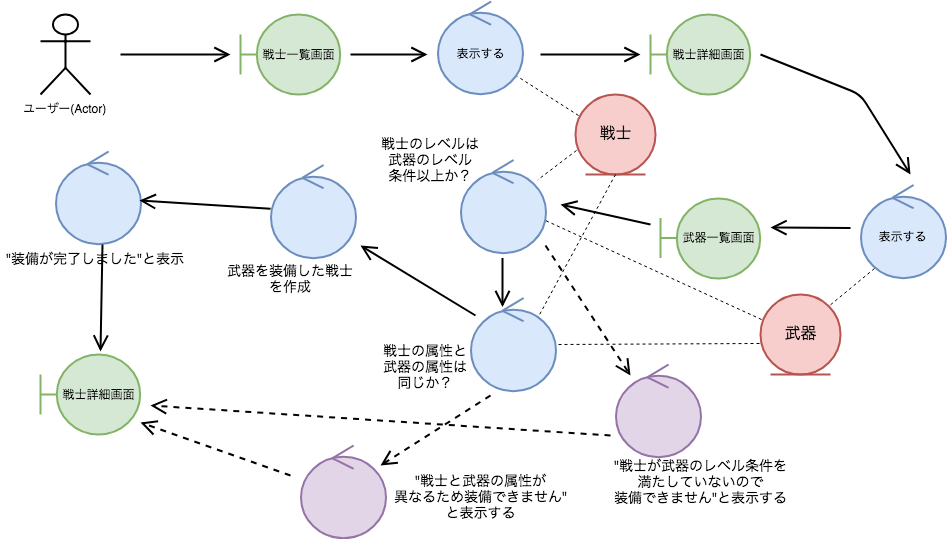

The diagram above was exported from draw.io. Its source (the exported page's mxGraphModel, read from the mxfile embedded in the PNG):
<mxGraphModel dx="1158" dy="743" grid="1" gridSize="10" guides="1" tooltips="1" connect="1" arrows="1" fold="1" page="1" pageScale="1" pageWidth="1169" pageHeight="826" math="0" shadow="0">
  <root>
    <mxCell id="0" />
    <mxCell id="1" parent="0" />
    <mxCell id="by7PcVFOu1sDrt9T2gx2-1" value="&lt;span style=&quot;font-weight: normal&quot;&gt;戦士一覧画面&lt;/span&gt;" style="shape=umlBoundary;whiteSpace=wrap;html=1;fillColor=#d5e8d4;strokeColor=#82b366;fontStyle=1;strokeWidth=2;" vertex="1" parent="1">
      <mxGeometry x="280" y="89" width="100" height="80" as="geometry" />
    </mxCell>
    <mxCell id="by7PcVFOu1sDrt9T2gx2-2" value="ユーザー(Actor)" style="shape=umlActor;verticalLabelPosition=bottom;labelBackgroundColor=#ffffff;verticalAlign=top;html=1;strokeWidth=2;" vertex="1" parent="1">
      <mxGeometry x="80" y="89" width="50" height="80" as="geometry" />
    </mxCell>
    <mxCell id="by7PcVFOu1sDrt9T2gx2-4" value="&lt;font style=&quot;font-size: 12px&quot;&gt;戦士詳細画面&lt;/font&gt;" style="shape=umlBoundary;whiteSpace=wrap;html=1;fillColor=#d5e8d4;strokeColor=#82b366;strokeWidth=2;" vertex="1" parent="1">
      <mxGeometry x="690" y="89" width="100" height="80" as="geometry" />
    </mxCell>
    <mxCell id="by7PcVFOu1sDrt9T2gx2-6" value="戦士詳細画面" style="shape=umlBoundary;whiteSpace=wrap;html=1;fillColor=#d5e8d4;strokeColor=#82b366;strokeWidth=2;" vertex="1" parent="1">
      <mxGeometry x="80" y="429" width="100" height="80" as="geometry" />
    </mxCell>
    <mxCell id="by7PcVFOu1sDrt9T2gx2-7" value="" style="endArrow=open;endFill=0;endSize=12;html=1;strokeWidth=2;rounded=1;jumpSize=6;" edge="1" parent="1">
      <mxGeometry width="160" relative="1" as="geometry">
        <mxPoint x="160" y="129" as="sourcePoint" />
        <mxPoint x="270" y="129" as="targetPoint" />
      </mxGeometry>
    </mxCell>
    <mxCell id="by7PcVFOu1sDrt9T2gx2-8" value="" style="endArrow=open;endFill=0;endSize=12;html=1;strokeWidth=2;rounded=1;jumpSize=6;" edge="1" parent="1">
      <mxGeometry width="160" relative="1" as="geometry">
        <mxPoint x="390" y="129" as="sourcePoint" />
        <mxPoint x="467" y="129" as="targetPoint" />
      </mxGeometry>
    </mxCell>
    <mxCell id="by7PcVFOu1sDrt9T2gx2-9" value="" style="endArrow=open;endFill=0;endSize=12;html=1;strokeWidth=2;rounded=1;jumpSize=6;" edge="1" parent="1">
      <mxGeometry width="160" relative="1" as="geometry">
        <mxPoint x="580" y="129" as="sourcePoint" />
        <mxPoint x="680" y="129" as="targetPoint" />
      </mxGeometry>
    </mxCell>
    <mxCell id="by7PcVFOu1sDrt9T2gx2-10" value="" style="endArrow=open;endFill=0;endSize=12;html=1;strokeWidth=2;rounded=1;jumpSize=6;" edge="1" parent="1">
      <mxGeometry width="160" relative="1" as="geometry">
        <mxPoint x="800" y="129" as="sourcePoint" />
        <mxPoint x="950" y="249" as="targetPoint" />
        <Array as="points">
          <mxPoint x="900" y="169" />
        </Array>
      </mxGeometry>
    </mxCell>
    <mxCell id="by7PcVFOu1sDrt9T2gx2-11" value="" style="endArrow=open;endFill=0;endSize=12;html=1;strokeWidth=2;rounded=1;jumpSize=6;" edge="1" parent="1">
      <mxGeometry width="160" relative="1" as="geometry">
        <mxPoint x="690" y="299" as="sourcePoint" />
        <mxPoint x="600" y="279" as="targetPoint" />
      </mxGeometry>
    </mxCell>
    <mxCell id="by7PcVFOu1sDrt9T2gx2-12" value="" style="endArrow=open;endFill=0;endSize=12;html=1;strokeWidth=2;rounded=1;jumpSize=6;" edge="1" parent="1">
      <mxGeometry width="160" relative="1" as="geometry">
        <mxPoint x="890" y="302.5" as="sourcePoint" />
        <mxPoint x="810" y="302" as="targetPoint" />
      </mxGeometry>
    </mxCell>
    <mxCell id="by7PcVFOu1sDrt9T2gx2-13" value="" style="endArrow=open;endFill=0;endSize=12;html=1;strokeWidth=2;rounded=1;jumpSize=6;" edge="1" parent="1">
      <mxGeometry width="160" relative="1" as="geometry">
        <mxPoint x="515" y="390" as="sourcePoint" />
        <mxPoint x="400" y="320" as="targetPoint" />
      </mxGeometry>
    </mxCell>
    <mxCell id="by7PcVFOu1sDrt9T2gx2-15" value="&lt;span&gt;表示する&lt;/span&gt;" style="ellipse;shape=umlControl;whiteSpace=wrap;html=1;fillColor=#dae8fc;strokeColor=#6c8ebf;strokeWidth=2;" vertex="1" parent="1">
      <mxGeometry x="477.5" y="76" width="85" height="93" as="geometry" />
    </mxCell>
    <mxCell id="by7PcVFOu1sDrt9T2gx2-20" value="" style="ellipse;shape=umlControl;whiteSpace=wrap;html=1;fillColor=#dae8fc;strokeColor=#6c8ebf;strokeWidth=2;" vertex="1" parent="1">
      <mxGeometry x="310" y="239.5" width="85" height="93" as="geometry" />
    </mxCell>
    <mxCell id="by7PcVFOu1sDrt9T2gx2-21" value="" style="ellipse;shape=umlControl;whiteSpace=wrap;html=1;fillColor=#dae8fc;strokeColor=#6c8ebf;strokeWidth=2;" vertex="1" parent="1">
      <mxGeometry x="500" y="234.5" width="85" height="93" as="geometry" />
    </mxCell>
    <mxCell id="by7PcVFOu1sDrt9T2gx2-22" value="" style="ellipse;shape=umlControl;whiteSpace=wrap;html=1;fillColor=#dae8fc;strokeColor=#6c8ebf;strokeWidth=2;" vertex="1" parent="1">
      <mxGeometry x="510" y="372.5" width="85" height="93" as="geometry" />
    </mxCell>
    <mxCell id="by7PcVFOu1sDrt9T2gx2-24" value="&lt;font style=&quot;font-size: 12px&quot;&gt;武器一覧画面&lt;/font&gt;&lt;br&gt;" style="shape=umlBoundary;whiteSpace=wrap;html=1;fillColor=#d5e8d4;strokeColor=#82b366;strokeWidth=2;" vertex="1" parent="1">
      <mxGeometry x="700" y="272.5" width="100" height="80" as="geometry" />
    </mxCell>
    <mxCell id="by7PcVFOu1sDrt9T2gx2-25" value="" style="ellipse;shape=umlControl;whiteSpace=wrap;html=1;fillColor=#e1d5e7;strokeColor=#9673a6;strokeWidth=2;" vertex="1" parent="1">
      <mxGeometry x="655" y="439" width="85" height="93" as="geometry" />
    </mxCell>
    <mxCell id="by7PcVFOu1sDrt9T2gx2-26" value="" style="ellipse;shape=umlControl;whiteSpace=wrap;html=1;fillColor=#dae8fc;strokeColor=#6c8ebf;strokeWidth=2;" vertex="1" parent="1">
      <mxGeometry x="95" y="226" width="85" height="93" as="geometry" />
    </mxCell>
    <mxCell id="by7PcVFOu1sDrt9T2gx2-27" value="" style="endArrow=open;endFill=0;endSize=12;html=1;strokeWidth=2;rounded=1;jumpSize=6;entryX=0.988;entryY=0.527;entryDx=0;entryDy=0;entryPerimeter=0;" edge="1" parent="1" source="by7PcVFOu1sDrt9T2gx2-20" target="by7PcVFOu1sDrt9T2gx2-26">
      <mxGeometry width="160" relative="1" as="geometry">
        <mxPoint x="300" y="290" as="sourcePoint" />
        <mxPoint x="170" y="281" as="targetPoint" />
      </mxGeometry>
    </mxCell>
    <mxCell id="by7PcVFOu1sDrt9T2gx2-28" value="" style="endArrow=open;endFill=0;endSize=12;html=1;strokeWidth=2;rounded=1;jumpSize=6;entryX=0.6;entryY=-0.037;entryDx=0;entryDy=0;entryPerimeter=0;exitX=0.553;exitY=1;exitDx=0;exitDy=0;exitPerimeter=0;" edge="1" parent="1" source="by7PcVFOu1sDrt9T2gx2-26" target="by7PcVFOu1sDrt9T2gx2-6">
      <mxGeometry width="160" relative="1" as="geometry">
        <mxPoint x="150" y="347.5" as="sourcePoint" />
        <mxPoint x="140" y="424" as="targetPoint" />
      </mxGeometry>
    </mxCell>
    <mxCell id="by7PcVFOu1sDrt9T2gx2-29" value="" style="ellipse;shape=umlControl;whiteSpace=wrap;html=1;fillColor=#e1d5e7;strokeColor=#9673a6;strokeWidth=2;" vertex="1" parent="1">
      <mxGeometry x="340" y="520" width="85" height="93" as="geometry" />
    </mxCell>
    <mxCell id="by7PcVFOu1sDrt9T2gx2-30" value="" style="endArrow=open;endFill=0;endSize=12;html=1;strokeWidth=2;rounded=1;jumpSize=6;" edge="1" parent="1">
      <mxGeometry width="160" relative="1" as="geometry">
        <mxPoint x="542" y="332.5" as="sourcePoint" />
        <mxPoint x="542" y="381.5" as="targetPoint" />
      </mxGeometry>
    </mxCell>
    <mxCell id="by7PcVFOu1sDrt9T2gx2-33" value="" style="endArrow=none;endFill=0;endSize=12;html=1;strokeWidth=1;rounded=1;jumpSize=6;dashed=1;entryX=0.935;entryY=0.806;entryDx=0;entryDy=0;entryPerimeter=0;exitX=0.038;exitY=0.263;exitDx=0;exitDy=0;exitPerimeter=0;" edge="1" parent="1" source="by7PcVFOu1sDrt9T2gx2-57" target="by7PcVFOu1sDrt9T2gx2-15">
      <mxGeometry width="160" relative="1" as="geometry">
        <mxPoint x="610" y="190" as="sourcePoint" />
        <mxPoint x="565" y="159.5" as="targetPoint" />
      </mxGeometry>
    </mxCell>
    <mxCell id="by7PcVFOu1sDrt9T2gx2-41" value="&lt;font style=&quot;font-size: 16px&quot;&gt;武器&lt;/font&gt;&lt;br&gt;" style="ellipse;shape=umlEntity;whiteSpace=wrap;html=1;fillColor=#f8cecc;strokeColor=#b85450;strokeWidth=2;" vertex="1" parent="1">
      <mxGeometry x="800" y="369" width="80" height="80" as="geometry" />
    </mxCell>
    <mxCell id="by7PcVFOu1sDrt9T2gx2-43" value="&lt;font style=&quot;font-size: 12px&quot;&gt;表示する&lt;/font&gt;" style="ellipse;shape=umlControl;whiteSpace=wrap;html=1;fillColor=#dae8fc;strokeColor=#6c8ebf;strokeWidth=2;" vertex="1" parent="1">
      <mxGeometry x="900" y="259.5" width="85" height="93" as="geometry" />
    </mxCell>
    <mxCell id="by7PcVFOu1sDrt9T2gx2-44" value="&lt;font style=&quot;font-size: 14px&quot;&gt;&quot;装備が完了しました&quot;と表示&lt;/font&gt;" style="text;html=1;resizable=0;autosize=1;align=center;verticalAlign=middle;points=[];fillColor=none;strokeColor=none;rounded=0;" vertex="1" parent="1">
      <mxGeometry x="40" y="322.5" width="190" height="20" as="geometry" />
    </mxCell>
    <mxCell id="by7PcVFOu1sDrt9T2gx2-45" value="&lt;span style=&quot;font-size: 14px&quot;&gt;武器を装備した戦士&lt;br&gt;を作成&lt;/span&gt;" style="text;html=1;resizable=0;autosize=1;align=center;verticalAlign=middle;points=[];fillColor=none;strokeColor=none;rounded=0;" vertex="1" parent="1">
      <mxGeometry x="260" y="333" width="140" height="40" as="geometry" />
    </mxCell>
    <mxCell id="by7PcVFOu1sDrt9T2gx2-47" value="&lt;span style=&quot;font-size: 14px&quot;&gt;戦士のレベルは&lt;br&gt;武器のレベル&lt;br&gt;条件以上か？&lt;/span&gt;" style="text;html=1;resizable=0;autosize=1;align=center;verticalAlign=middle;points=[];fillColor=none;strokeColor=none;rounded=0;" vertex="1" parent="1">
      <mxGeometry x="415" y="209" width="110" height="50" as="geometry" />
    </mxCell>
    <mxCell id="by7PcVFOu1sDrt9T2gx2-48" value="&lt;span style=&quot;font-size: 14px&quot;&gt;戦士の属性と&lt;br&gt;武器の属性は&lt;br&gt;同じか？&lt;/span&gt;" style="text;html=1;resizable=0;autosize=1;align=center;verticalAlign=middle;points=[];fillColor=none;strokeColor=none;rounded=0;" vertex="1" parent="1">
      <mxGeometry x="415" y="415.5" width="100" height="50" as="geometry" />
    </mxCell>
    <mxCell id="by7PcVFOu1sDrt9T2gx2-49" value="" style="endArrow=open;endFill=0;endSize=12;html=1;strokeWidth=2;rounded=1;jumpSize=6;dashed=1;" edge="1" parent="1">
      <mxGeometry width="160" relative="1" as="geometry">
        <mxPoint x="585" y="320" as="sourcePoint" />
        <mxPoint x="670" y="450" as="targetPoint" />
        <Array as="points" />
      </mxGeometry>
    </mxCell>
    <mxCell id="by7PcVFOu1sDrt9T2gx2-50" value="&lt;span style=&quot;font-size: 14px&quot;&gt;&quot;戦士と武器の属性が&lt;br&gt;異なるため装備できません&quot;&lt;br&gt;と表示する&lt;/span&gt;" style="text;html=1;resizable=0;autosize=1;align=center;verticalAlign=middle;points=[];fillColor=none;strokeColor=none;rounded=0;" vertex="1" parent="1">
      <mxGeometry x="425" y="545.5" width="190" height="50" as="geometry" />
    </mxCell>
    <mxCell id="by7PcVFOu1sDrt9T2gx2-51" value="&lt;span style=&quot;font-size: 14px&quot;&gt;&quot;戦士が武器のレベル条件を&lt;br&gt;満たしていないので&lt;br&gt;装備できません&quot;と表示する&lt;/span&gt;" style="text;html=1;resizable=0;autosize=1;align=center;verticalAlign=middle;points=[];fillColor=none;strokeColor=none;rounded=0;" vertex="1" parent="1">
      <mxGeometry x="645" y="530.5" width="190" height="50" as="geometry" />
    </mxCell>
    <mxCell id="by7PcVFOu1sDrt9T2gx2-52" value="" style="endArrow=open;endFill=0;endSize=12;html=1;strokeWidth=2;rounded=1;jumpSize=6;dashed=1;" edge="1" parent="1">
      <mxGeometry width="160" relative="1" as="geometry">
        <mxPoint x="530" y="470" as="sourcePoint" />
        <mxPoint x="420" y="540" as="targetPoint" />
        <Array as="points" />
      </mxGeometry>
    </mxCell>
    <mxCell id="by7PcVFOu1sDrt9T2gx2-53" value="" style="endArrow=open;endFill=0;endSize=12;html=1;strokeWidth=2;rounded=1;jumpSize=6;dashed=1;" edge="1" parent="1">
      <mxGeometry width="160" relative="1" as="geometry">
        <mxPoint x="650" y="510" as="sourcePoint" />
        <mxPoint x="190" y="480" as="targetPoint" />
        <Array as="points" />
      </mxGeometry>
    </mxCell>
    <mxCell id="by7PcVFOu1sDrt9T2gx2-54" value="" style="endArrow=open;endFill=0;endSize=12;html=1;strokeWidth=2;rounded=1;jumpSize=6;dashed=1;" edge="1" parent="1">
      <mxGeometry width="160" relative="1" as="geometry">
        <mxPoint x="330" y="550" as="sourcePoint" />
        <mxPoint x="180" y="497" as="targetPoint" />
        <Array as="points" />
      </mxGeometry>
    </mxCell>
    <mxCell id="by7PcVFOu1sDrt9T2gx2-55" value="" style="endArrow=none;endFill=0;endSize=12;html=1;strokeWidth=1;rounded=1;jumpSize=6;entryX=1;entryY=0;entryDx=0;entryDy=0;exitX=0.165;exitY=0.898;exitDx=0;exitDy=0;exitPerimeter=0;dashed=1;" edge="1" parent="1" source="by7PcVFOu1sDrt9T2gx2-43" target="by7PcVFOu1sDrt9T2gx2-41">
      <mxGeometry width="160" relative="1" as="geometry">
        <mxPoint x="920" y="340" as="sourcePoint" />
        <mxPoint x="870" y="370" as="targetPoint" />
      </mxGeometry>
    </mxCell>
    <mxCell id="by7PcVFOu1sDrt9T2gx2-57" value="&lt;font style=&quot;font-size: 16px&quot;&gt;戦士&lt;/font&gt;" style="ellipse;shape=umlEntity;whiteSpace=wrap;html=1;fillColor=#f8cecc;strokeColor=#b85450;strokeWidth=2;" vertex="1" parent="1">
      <mxGeometry x="615" y="169" width="80" height="80" as="geometry" />
    </mxCell>
    <mxCell id="by7PcVFOu1sDrt9T2gx2-59" value="" style="endArrow=none;endFill=0;endSize=12;html=1;strokeWidth=1;rounded=1;jumpSize=6;dashed=1;exitX=0.013;exitY=0.7;exitDx=0;exitDy=0;exitPerimeter=0;" edge="1" parent="1" source="by7PcVFOu1sDrt9T2gx2-57" target="by7PcVFOu1sDrt9T2gx2-21">
      <mxGeometry width="160" relative="1" as="geometry">
        <mxPoint x="610" y="230" as="sourcePoint" />
        <mxPoint x="570" y="249" as="targetPoint" />
      </mxGeometry>
    </mxCell>
    <mxCell id="by7PcVFOu1sDrt9T2gx2-60" value="" style="endArrow=none;endFill=0;endSize=12;html=1;strokeWidth=1;rounded=1;jumpSize=6;dashed=1;entryX=1;entryY=0.651;entryDx=0;entryDy=0;entryPerimeter=0;exitX=0.013;exitY=0.313;exitDx=0;exitDy=0;exitPerimeter=0;" edge="1" parent="1" source="by7PcVFOu1sDrt9T2gx2-41" target="by7PcVFOu1sDrt9T2gx2-21">
      <mxGeometry width="160" relative="1" as="geometry">
        <mxPoint x="790" y="400" as="sourcePoint" />
        <mxPoint x="592.5" y="295.5" as="targetPoint" />
      </mxGeometry>
    </mxCell>
    <mxCell id="by7PcVFOu1sDrt9T2gx2-61" value="" style="endArrow=none;endFill=0;endSize=12;html=1;strokeWidth=1;rounded=1;jumpSize=6;dashed=1;exitX=-0.012;exitY=0.613;exitDx=0;exitDy=0;exitPerimeter=0;entryX=1.024;entryY=0.5;entryDx=0;entryDy=0;entryPerimeter=0;" edge="1" parent="1" source="by7PcVFOu1sDrt9T2gx2-41" target="by7PcVFOu1sDrt9T2gx2-22">
      <mxGeometry width="160" relative="1" as="geometry">
        <mxPoint x="790" y="420" as="sourcePoint" />
        <mxPoint x="600" y="420" as="targetPoint" />
      </mxGeometry>
    </mxCell>
    <mxCell id="by7PcVFOu1sDrt9T2gx2-62" value="" style="endArrow=none;endFill=0;endSize=12;html=1;strokeWidth=1;rounded=1;jumpSize=6;dashed=1;entryX=0.8;entryY=0.199;entryDx=0;entryDy=0;entryPerimeter=0;exitX=0.5;exitY=1;exitDx=0;exitDy=0;" edge="1" parent="1" source="by7PcVFOu1sDrt9T2gx2-57" target="by7PcVFOu1sDrt9T2gx2-22">
      <mxGeometry width="160" relative="1" as="geometry">
        <mxPoint x="635" y="250" as="sourcePoint" />
        <mxPoint x="580" y="380" as="targetPoint" />
      </mxGeometry>
    </mxCell>
  </root>
</mxGraphModel>